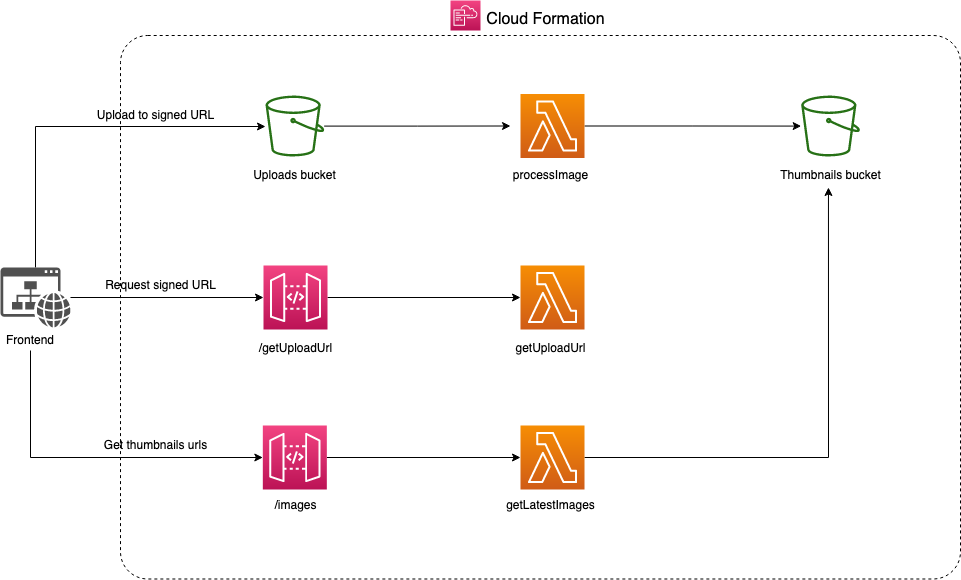

The diagram above was exported from draw.io. Its source (the exported page's mxGraphModel, read from the mxfile embedded in the PNG):
<mxGraphModel dx="1186" dy="1788" grid="1" gridSize="10" guides="1" tooltips="1" connect="1" arrows="1" fold="1" page="1" pageScale="1" pageWidth="850" pageHeight="1100" math="0" shadow="0">
  <root>
    <mxCell id="0" />
    <mxCell id="1" parent="0" />
    <mxCell id="Vq8eQogk5mT0f59k599q-38" value="" style="rounded=1;whiteSpace=wrap;html=1;fillColor=none;arcSize=5;dashed=1;" vertex="1" parent="1">
      <mxGeometry x="230" y="-90" width="840" height="543.5" as="geometry" />
    </mxCell>
    <mxCell id="Vq8eQogk5mT0f59k599q-13" style="edgeStyle=orthogonalEdgeStyle;rounded=0;orthogonalLoop=1;jettySize=auto;html=1;entryX=0;entryY=0.5;entryDx=0;entryDy=0;entryPerimeter=0;" edge="1" parent="1" source="Vq8eQogk5mT0f59k599q-1" target="Vq8eQogk5mT0f59k599q-2">
      <mxGeometry relative="1" as="geometry" />
    </mxCell>
    <mxCell id="Vq8eQogk5mT0f59k599q-14" style="edgeStyle=orthogonalEdgeStyle;rounded=0;orthogonalLoop=1;jettySize=auto;html=1;strokeColor=#000000;" edge="1" parent="1" source="Vq8eQogk5mT0f59k599q-1" target="Vq8eQogk5mT0f59k599q-5">
      <mxGeometry relative="1" as="geometry">
        <Array as="points">
          <mxPoint x="145" y="1" />
        </Array>
      </mxGeometry>
    </mxCell>
    <mxCell id="Vq8eQogk5mT0f59k599q-1" value="" style="pointerEvents=1;shadow=0;dashed=0;html=1;strokeColor=none;fillColor=#505050;labelPosition=center;verticalLabelPosition=bottom;verticalAlign=top;outlineConnect=0;align=center;shape=mxgraph.office.concepts.website;" vertex="1" parent="1">
      <mxGeometry x="110" y="142" width="70" height="60" as="geometry" />
    </mxCell>
    <mxCell id="Vq8eQogk5mT0f59k599q-30" style="edgeStyle=orthogonalEdgeStyle;rounded=0;orthogonalLoop=1;jettySize=auto;html=1;entryX=0;entryY=0.5;entryDx=0;entryDy=0;entryPerimeter=0;strokeColor=#000000;" edge="1" parent="1" source="Vq8eQogk5mT0f59k599q-2" target="Vq8eQogk5mT0f59k599q-3">
      <mxGeometry relative="1" as="geometry" />
    </mxCell>
    <mxCell id="Vq8eQogk5mT0f59k599q-2" value="" style="points=[[0,0,0],[0.25,0,0],[0.5,0,0],[0.75,0,0],[1,0,0],[0,1,0],[0.25,1,0],[0.5,1,0],[0.75,1,0],[1,1,0],[0,0.25,0],[0,0.5,0],[0,0.75,0],[1,0.25,0],[1,0.5,0],[1,0.75,0]];outlineConnect=0;fontColor=#232F3E;gradientColor=#F34482;gradientDirection=north;fillColor=#BC1356;strokeColor=#ffffff;dashed=0;verticalLabelPosition=bottom;verticalAlign=top;align=center;html=1;fontSize=12;fontStyle=0;aspect=fixed;shape=mxgraph.aws4.resourceIcon;resIcon=mxgraph.aws4.api_gateway;" vertex="1" parent="1">
      <mxGeometry x="373" y="140" width="64" height="64" as="geometry" />
    </mxCell>
    <mxCell id="Vq8eQogk5mT0f59k599q-3" value="" style="points=[[0,0,0],[0.25,0,0],[0.5,0,0],[0.75,0,0],[1,0,0],[0,1,0],[0.25,1,0],[0.5,1,0],[0.75,1,0],[1,1,0],[0,0.25,0],[0,0.5,0],[0,0.75,0],[1,0.25,0],[1,0.5,0],[1,0.75,0]];outlineConnect=0;fontColor=#232F3E;gradientColor=#F78E04;gradientDirection=north;fillColor=#D05C17;strokeColor=#ffffff;dashed=0;verticalLabelPosition=bottom;verticalAlign=top;align=center;html=1;fontSize=12;fontStyle=0;aspect=fixed;shape=mxgraph.aws4.resourceIcon;resIcon=mxgraph.aws4.lambda;" vertex="1" parent="1">
      <mxGeometry x="630" y="140" width="64" height="64" as="geometry" />
    </mxCell>
    <mxCell id="Vq8eQogk5mT0f59k599q-18" style="edgeStyle=orthogonalEdgeStyle;rounded=0;orthogonalLoop=1;jettySize=auto;html=1;strokeColor=#000000;" edge="1" parent="1" source="Vq8eQogk5mT0f59k599q-5">
      <mxGeometry relative="1" as="geometry">
        <mxPoint x="620" y="0.5" as="targetPoint" />
      </mxGeometry>
    </mxCell>
    <mxCell id="Vq8eQogk5mT0f59k599q-5" value="" style="outlineConnect=0;fontColor=#232F3E;gradientColor=none;fillColor=#277116;strokeColor=none;dashed=0;verticalLabelPosition=bottom;verticalAlign=top;align=center;html=1;fontSize=12;fontStyle=0;aspect=fixed;pointerEvents=1;shape=mxgraph.aws4.bucket;" vertex="1" parent="1">
      <mxGeometry x="375" y="-30" width="58.65" height="61" as="geometry" />
    </mxCell>
    <mxCell id="Vq8eQogk5mT0f59k599q-35" style="edgeStyle=orthogonalEdgeStyle;rounded=0;orthogonalLoop=1;jettySize=auto;html=1;entryX=0;entryY=0.5;entryDx=0;entryDy=0;entryPerimeter=0;strokeColor=#000000;" edge="1" parent="1" source="Vq8eQogk5mT0f59k599q-6" target="Vq8eQogk5mT0f59k599q-29">
      <mxGeometry relative="1" as="geometry">
        <Array as="points">
          <mxPoint x="140" y="332" />
        </Array>
      </mxGeometry>
    </mxCell>
    <mxCell id="Vq8eQogk5mT0f59k599q-6" value="Frontend" style="text;html=1;strokeColor=none;fillColor=none;align=center;verticalAlign=middle;whiteSpace=wrap;rounded=0;" vertex="1" parent="1">
      <mxGeometry x="120" y="205" width="40" height="20" as="geometry" />
    </mxCell>
    <mxCell id="Vq8eQogk5mT0f59k599q-7" value="/getUploadUrl" style="text;html=1;align=center;verticalAlign=middle;resizable=0;points=[];autosize=1;strokeColor=none;" vertex="1" parent="1">
      <mxGeometry x="360" y="213" width="90" height="20" as="geometry" />
    </mxCell>
    <mxCell id="Vq8eQogk5mT0f59k599q-8" value="getUploadUrl" style="text;html=1;align=center;verticalAlign=middle;resizable=0;points=[];autosize=1;strokeColor=none;" vertex="1" parent="1">
      <mxGeometry x="615" y="213" width="90" height="20" as="geometry" />
    </mxCell>
    <mxCell id="Vq8eQogk5mT0f59k599q-28" style="edgeStyle=orthogonalEdgeStyle;rounded=0;orthogonalLoop=1;jettySize=auto;html=1;strokeColor=#000000;" edge="1" parent="1" source="Vq8eQogk5mT0f59k599q-16" target="Vq8eQogk5mT0f59k599q-24">
      <mxGeometry relative="1" as="geometry" />
    </mxCell>
    <mxCell id="Vq8eQogk5mT0f59k599q-16" value="" style="points=[[0,0,0],[0.25,0,0],[0.5,0,0],[0.75,0,0],[1,0,0],[0,1,0],[0.25,1,0],[0.5,1,0],[0.75,1,0],[1,1,0],[0,0.25,0],[0,0.5,0],[0,0.75,0],[1,0.25,0],[1,0.5,0],[1,0.75,0]];outlineConnect=0;fontColor=#232F3E;gradientColor=#F78E04;gradientDirection=north;fillColor=#D05C17;strokeColor=#ffffff;dashed=0;verticalLabelPosition=bottom;verticalAlign=top;align=center;html=1;fontSize=12;fontStyle=0;aspect=fixed;shape=mxgraph.aws4.resourceIcon;resIcon=mxgraph.aws4.lambda;" vertex="1" parent="1">
      <mxGeometry x="630" y="-31.5" width="64" height="64" as="geometry" />
    </mxCell>
    <mxCell id="Vq8eQogk5mT0f59k599q-17" value="processImage" style="text;html=1;align=center;verticalAlign=middle;resizable=0;points=[];autosize=1;strokeColor=none;" vertex="1" parent="1">
      <mxGeometry x="615" y="40" width="90" height="20" as="geometry" />
    </mxCell>
    <mxCell id="Vq8eQogk5mT0f59k599q-20" value="Uploads bucket" style="text;html=1;align=center;verticalAlign=middle;resizable=0;points=[];autosize=1;strokeColor=none;" vertex="1" parent="1">
      <mxGeometry x="354.33" y="40" width="100" height="20" as="geometry" />
    </mxCell>
    <mxCell id="Vq8eQogk5mT0f59k599q-21" value="Request signed URL" style="text;html=1;align=center;verticalAlign=middle;resizable=0;points=[];autosize=1;strokeColor=none;" vertex="1" parent="1">
      <mxGeometry x="205" y="150" width="130" height="20" as="geometry" />
    </mxCell>
    <mxCell id="Vq8eQogk5mT0f59k599q-22" value="Upload to signed URL" style="text;html=1;align=center;verticalAlign=middle;resizable=0;points=[];autosize=1;strokeColor=none;" vertex="1" parent="1">
      <mxGeometry x="200" y="-20" width="130" height="20" as="geometry" />
    </mxCell>
    <mxCell id="Vq8eQogk5mT0f59k599q-24" value="" style="outlineConnect=0;fontColor=#232F3E;gradientColor=none;fillColor=#277116;strokeColor=none;dashed=0;verticalLabelPosition=bottom;verticalAlign=top;align=center;html=1;fontSize=12;fontStyle=0;aspect=fixed;pointerEvents=1;shape=mxgraph.aws4.bucket;" vertex="1" parent="1">
      <mxGeometry x="910.68" y="-30" width="58.65" height="61" as="geometry" />
    </mxCell>
    <mxCell id="Vq8eQogk5mT0f59k599q-25" value="Thumbnails bucket" style="text;html=1;align=center;verticalAlign=middle;resizable=0;points=[];autosize=1;strokeColor=none;" vertex="1" parent="1">
      <mxGeometry x="880" y="40" width="120" height="20" as="geometry" />
    </mxCell>
    <mxCell id="Vq8eQogk5mT0f59k599q-34" style="edgeStyle=orthogonalEdgeStyle;rounded=0;orthogonalLoop=1;jettySize=auto;html=1;entryX=0;entryY=0.5;entryDx=0;entryDy=0;entryPerimeter=0;strokeColor=#000000;" edge="1" parent="1" source="Vq8eQogk5mT0f59k599q-29" target="Vq8eQogk5mT0f59k599q-32">
      <mxGeometry relative="1" as="geometry" />
    </mxCell>
    <mxCell id="Vq8eQogk5mT0f59k599q-29" value="" style="points=[[0,0,0],[0.25,0,0],[0.5,0,0],[0.75,0,0],[1,0,0],[0,1,0],[0.25,1,0],[0.5,1,0],[0.75,1,0],[1,1,0],[0,0.25,0],[0,0.5,0],[0,0.75,0],[1,0.25,0],[1,0.5,0],[1,0.75,0]];outlineConnect=0;fontColor=#232F3E;gradientColor=#F34482;gradientDirection=north;fillColor=#BC1356;strokeColor=#ffffff;dashed=0;verticalLabelPosition=bottom;verticalAlign=top;align=center;html=1;fontSize=12;fontStyle=0;aspect=fixed;shape=mxgraph.aws4.resourceIcon;resIcon=mxgraph.aws4.api_gateway;" vertex="1" parent="1">
      <mxGeometry x="372.33" y="300" width="64" height="64" as="geometry" />
    </mxCell>
    <mxCell id="Vq8eQogk5mT0f59k599q-31" value="/images" style="text;html=1;align=center;verticalAlign=middle;resizable=0;points=[];autosize=1;strokeColor=none;" vertex="1" parent="1">
      <mxGeometry x="375" y="370" width="60" height="20" as="geometry" />
    </mxCell>
    <mxCell id="Vq8eQogk5mT0f59k599q-37" style="edgeStyle=orthogonalEdgeStyle;rounded=0;orthogonalLoop=1;jettySize=auto;html=1;entryX=0.483;entryY=1.1;entryDx=0;entryDy=0;entryPerimeter=0;strokeColor=#000000;" edge="1" parent="1" source="Vq8eQogk5mT0f59k599q-32" target="Vq8eQogk5mT0f59k599q-25">
      <mxGeometry relative="1" as="geometry" />
    </mxCell>
    <mxCell id="Vq8eQogk5mT0f59k599q-32" value="" style="points=[[0,0,0],[0.25,0,0],[0.5,0,0],[0.75,0,0],[1,0,0],[0,1,0],[0.25,1,0],[0.5,1,0],[0.75,1,0],[1,1,0],[0,0.25,0],[0,0.5,0],[0,0.75,0],[1,0.25,0],[1,0.5,0],[1,0.75,0]];outlineConnect=0;fontColor=#232F3E;gradientColor=#F78E04;gradientDirection=north;fillColor=#D05C17;strokeColor=#ffffff;dashed=0;verticalLabelPosition=bottom;verticalAlign=top;align=center;html=1;fontSize=12;fontStyle=0;aspect=fixed;shape=mxgraph.aws4.resourceIcon;resIcon=mxgraph.aws4.lambda;" vertex="1" parent="1">
      <mxGeometry x="630" y="300" width="64" height="64" as="geometry" />
    </mxCell>
    <mxCell id="Vq8eQogk5mT0f59k599q-33" value="getLatestImages" style="text;html=1;align=center;verticalAlign=middle;resizable=0;points=[];autosize=1;strokeColor=none;" vertex="1" parent="1">
      <mxGeometry x="610" y="370" width="100" height="20" as="geometry" />
    </mxCell>
    <mxCell id="Vq8eQogk5mT0f59k599q-36" value="Get thumbnails urls" style="text;html=1;align=center;verticalAlign=middle;resizable=0;points=[];autosize=1;strokeColor=none;" vertex="1" parent="1">
      <mxGeometry x="205" y="310" width="120" height="20" as="geometry" />
    </mxCell>
    <mxCell id="Vq8eQogk5mT0f59k599q-39" value="Cloud Formation" style="text;html=1;align=center;verticalAlign=middle;resizable=0;points=[];autosize=1;strokeColor=none;fontStyle=0;fontSize=16;" vertex="1" parent="1">
      <mxGeometry x="590" y="-116" width="130" height="20" as="geometry" />
    </mxCell>
    <mxCell id="Vq8eQogk5mT0f59k599q-40" value="" style="points=[[0,0,0],[0.25,0,0],[0.5,0,0],[0.75,0,0],[1,0,0],[0,1,0],[0.25,1,0],[0.5,1,0],[0.75,1,0],[1,1,0],[0,0.25,0],[0,0.5,0],[0,0.75,0],[1,0.25,0],[1,0.5,0],[1,0.75,0]];points=[[0,0,0],[0.25,0,0],[0.5,0,0],[0.75,0,0],[1,0,0],[0,1,0],[0.25,1,0],[0.5,1,0],[0.75,1,0],[1,1,0],[0,0.25,0],[0,0.5,0],[0,0.75,0],[1,0.25,0],[1,0.5,0],[1,0.75,0]];outlineConnect=0;fontColor=#232F3E;gradientColor=#F34482;gradientDirection=north;fillColor=#BC1356;strokeColor=#ffffff;dashed=0;verticalLabelPosition=bottom;verticalAlign=top;align=center;html=1;fontSize=12;fontStyle=0;aspect=fixed;shape=mxgraph.aws4.resourceIcon;resIcon=mxgraph.aws4.cloudformation;" vertex="1" parent="1">
      <mxGeometry x="560" y="-125" width="30" height="30" as="geometry" />
    </mxCell>
  </root>
</mxGraphModel>